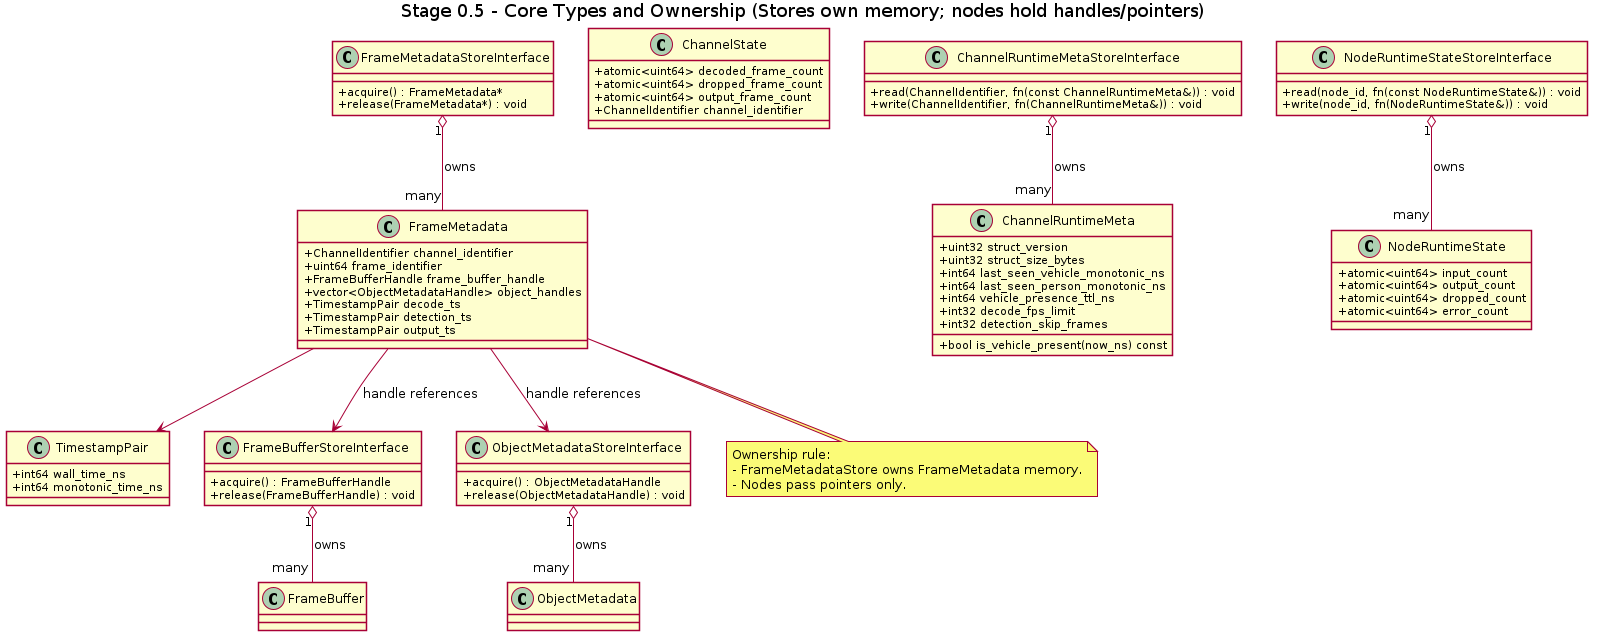

The diagram above was rendered by PlantUML. Its source (embedded in the PNG):
@startuml
title Stage 0.5 - Core Types and Ownership (Stores own memory; nodes hold handles/pointers)

skinparam classAttributeIconSize 0
skinparam shadowing false

class FrameMetadata {
  +ChannelIdentifier channel_identifier
  +uint64 frame_identifier
  +FrameBufferHandle frame_buffer_handle
  +vector<ObjectMetadataHandle> object_handles
  +TimestampPair decode_ts
  +TimestampPair detection_ts
  +TimestampPair output_ts
}

class FrameBuffer
class ObjectMetadata
class TimestampPair {
  +int64 wall_time_ns
  +int64 monotonic_time_ns
}

class FrameMetadataStoreInterface {
  +acquire() : FrameMetadata*
  +release(FrameMetadata*) : void
}
class FrameBufferStoreInterface {
  +acquire() : FrameBufferHandle
  +release(FrameBufferHandle) : void
}
class ObjectMetadataStoreInterface {
  +acquire() : ObjectMetadataHandle
  +release(ObjectMetadataHandle) : void
}

class ChannelState {
  +atomic<uint64> decoded_frame_count
  +atomic<uint64> dropped_frame_count
  +atomic<uint64> output_frame_count
  +ChannelIdentifier channel_identifier
}

class ChannelRuntimeMeta {
  +uint32 struct_version
  +uint32 struct_size_bytes
  +int64 last_seen_vehicle_monotonic_ns
  +int64 last_seen_person_monotonic_ns
  +int64 vehicle_presence_ttl_ns
  +bool is_vehicle_present(now_ns) const
  +int32 decode_fps_limit
  +int32 detection_skip_frames
}

class ChannelRuntimeMetaStoreInterface {
  +read(ChannelIdentifier, fn(const ChannelRuntimeMeta&)) : void
  +write(ChannelIdentifier, fn(ChannelRuntimeMeta&)) : void
}

class NodeRuntimeState {
  +atomic<uint64> input_count
  +atomic<uint64> output_count
  +atomic<uint64> dropped_count
  +atomic<uint64> error_count
}
class NodeRuntimeStateStoreInterface {
  +read(node_id, fn(const NodeRuntimeState&)) : void
  +write(node_id, fn(NodeRuntimeState&)) : void
}

FrameMetadata --> TimestampPair
FrameMetadataStoreInterface "1" o-- "many" FrameMetadata : owns
FrameBufferStoreInterface "1" o-- "many" FrameBuffer : owns
ObjectMetadataStoreInterface "1" o-- "many" ObjectMetadata : owns

FrameMetadata --> FrameBufferStoreInterface : handle references
FrameMetadata --> ObjectMetadataStoreInterface : handle references

ChannelRuntimeMetaStoreInterface "1" o-- "many" ChannelRuntimeMeta : owns
NodeRuntimeStateStoreInterface "1" o-- "many" NodeRuntimeState : owns

note bottom of FrameMetadata
Ownership rule:
- FrameMetadataStore owns FrameMetadata memory.
- Nodes pass pointers only.
end note

@enduml